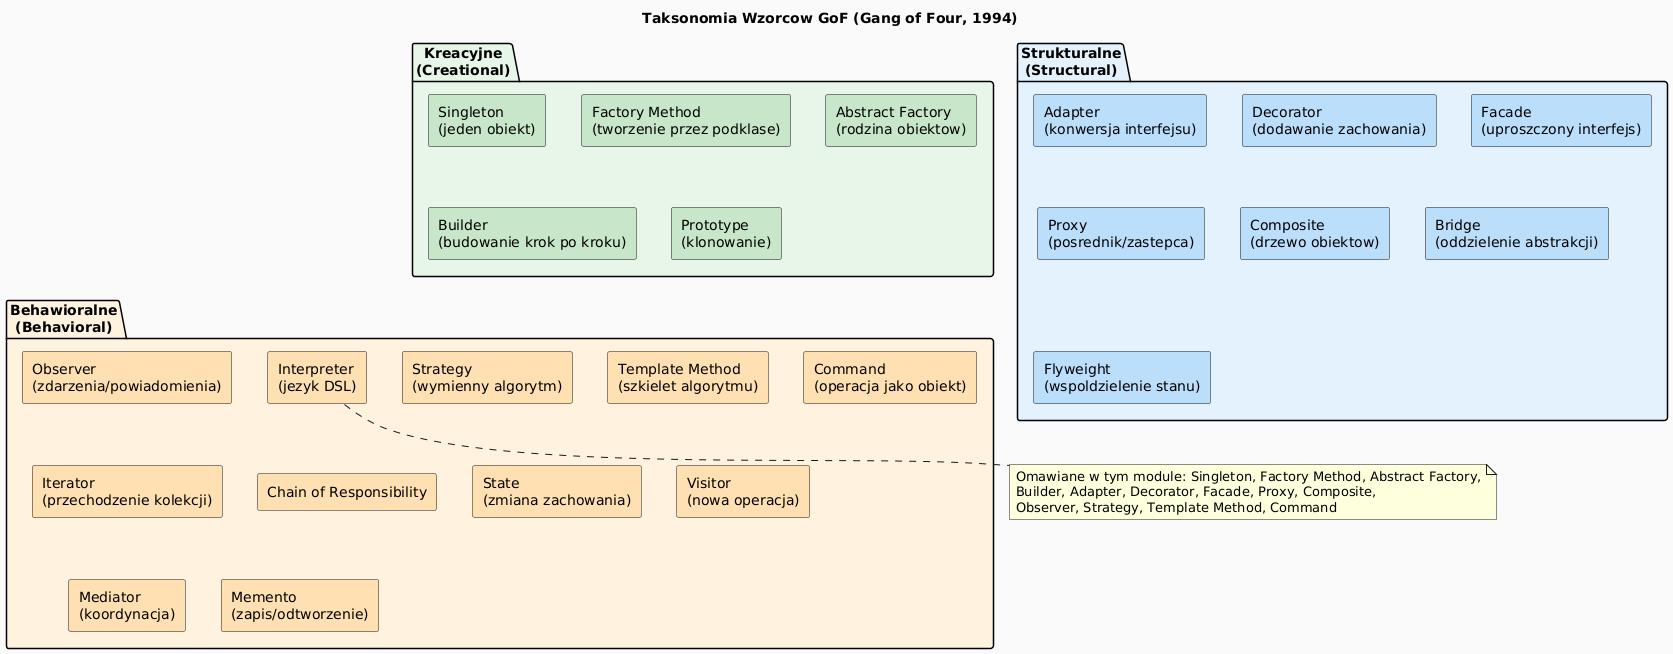

The diagram above was rendered by PlantUML. Its source (embedded in the PNG):
@startuml gof_taxonomy
skinparam shadowing false
skinparam defaultFontName "DejaVu Sans"
skinparam backgroundColor #FAFAFA
title Taksonomia Wzorcow GoF (Gang of Four, 1994)

package "Kreacyjne\n(Creational)" #E8F5E9 {
  rectangle "Singleton\n(jeden obiekt)" as SNG #C8E6C9
  rectangle "Factory Method\n(tworzenie przez podklase)" as FM #C8E6C9
  rectangle "Abstract Factory\n(rodzina obiektow)" as AF #C8E6C9
  rectangle "Builder\n(budowanie krok po kroku)" as BLD #C8E6C9
  rectangle "Prototype\n(klonowanie)" as PRT #C8E6C9
}

package "Strukturalne\n(Structural)" #E3F2FD {
  rectangle "Adapter\n(konwersja interfejsu)" as ADP #BBDEFB
  rectangle "Decorator\n(dodawanie zachowania)" as DEC #BBDEFB
  rectangle "Facade\n(uproszczony interfejs)" as FAC #BBDEFB
  rectangle "Proxy\n(posrednik/zastepca)" as PRX #BBDEFB
  rectangle "Composite\n(drzewo obiektow)" as CMP #BBDEFB
  rectangle "Bridge\n(oddzielenie abstrakcji)" as BRG #BBDEFB
  rectangle "Flyweight\n(wspoldzielenie stanu)" as FLY #BBDEFB
}

package "Behawioralne\n(Behavioral)" #FFF3E0 {
  rectangle "Observer\n(zdarzenia/powiadomienia)" as OBS #FFE0B2
  rectangle "Strategy\n(wymienny algorytm)" as STR #FFE0B2
  rectangle "Template Method\n(szkielet algorytmu)" as TMP #FFE0B2
  rectangle "Command\n(operacja jako obiekt)" as CMD #FFE0B2
  rectangle "Iterator\n(przechodzenie kolekcji)" as ITR #FFE0B2
  rectangle "Chain of Responsibility" as COR #FFE0B2
  rectangle "State\n(zmiana zachowania)" as STA #FFE0B2
  rectangle "Visitor\n(nowa operacja)" as VST #FFE0B2
  rectangle "Mediator\n(koordynacja)" as MED #FFE0B2
  rectangle "Memento\n(zapis/odtworzenie)" as MEM #FFE0B2
  rectangle "Interpreter\n(jezyk DSL)" as INT #FFE0B2
}

note bottom
  Omawiane w tym module: Singleton, Factory Method, Abstract Factory,
  Builder, Adapter, Decorator, Facade, Proxy, Composite,
  Observer, Strategy, Template Method, Command
end note
@enduml